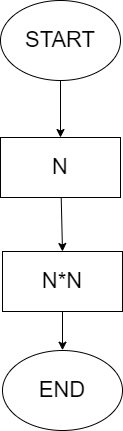

The diagram above was exported from draw.io. Its source (the exported page's mxGraphModel, read from the mxfile embedded in the PNG):
<mxGraphModel dx="309" dy="384" grid="0" gridSize="10" guides="1" tooltips="1" connect="1" arrows="1" fold="1" page="0" pageScale="1" pageWidth="827" pageHeight="1169" math="0" shadow="0">
  <root>
    <mxCell id="0" />
    <mxCell id="1" parent="0" />
    <mxCell id="4" style="edgeStyle=none;html=1;fontSize=22;" edge="1" parent="1" source="2" target="3">
      <mxGeometry relative="1" as="geometry" />
    </mxCell>
    <mxCell id="2" value="&lt;font style=&quot;font-size: 22px;&quot;&gt;START&lt;/font&gt;" style="ellipse;whiteSpace=wrap;html=1;" vertex="1" parent="1">
      <mxGeometry x="68" y="12" width="120" height="80" as="geometry" />
    </mxCell>
    <mxCell id="6" style="edgeStyle=none;html=1;entryX=0.5;entryY=0;entryDx=0;entryDy=0;fontSize=22;" edge="1" parent="1" source="3" target="5">
      <mxGeometry relative="1" as="geometry" />
    </mxCell>
    <mxCell id="3" value="N" style="rounded=0;whiteSpace=wrap;html=1;fontSize=22;" vertex="1" parent="1">
      <mxGeometry x="68" y="149" width="120" height="60" as="geometry" />
    </mxCell>
    <mxCell id="8" style="edgeStyle=none;html=1;fontSize=22;" edge="1" parent="1" source="5">
      <mxGeometry relative="1" as="geometry">
        <mxPoint x="130" y="361.6880187988281" as="targetPoint" />
      </mxGeometry>
    </mxCell>
    <mxCell id="5" value="N*N" style="rounded=0;whiteSpace=wrap;html=1;fontSize=22;" vertex="1" parent="1">
      <mxGeometry x="70" y="263" width="120" height="60" as="geometry" />
    </mxCell>
    <mxCell id="7" value="END" style="ellipse;whiteSpace=wrap;html=1;fontSize=22;" vertex="1" parent="1">
      <mxGeometry x="70" y="362" width="120" height="80" as="geometry" />
    </mxCell>
  </root>
</mxGraphModel>